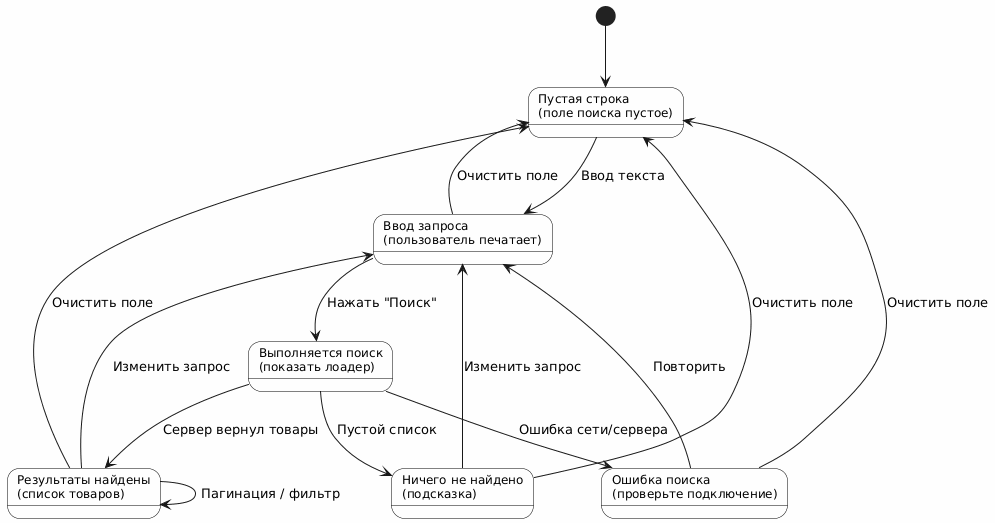

The diagram above was rendered by PlantUML. Its source (embedded in the PNG):
@startuml
skinparam backgroundColor #FEFEFE
skinparam state {
  BackgroundColor №FFFFFF
  BorderColor #000000
  FontName Arial
  FontSize 12
}

[*] --> Empty

state "Пустая строка\n(поле поиска пустое)" as Empty
state "Ввод запроса\n(пользователь печатает)" as Typing
state "Выполняется поиск\n(показать лоадер)" as Searching
state "Результаты найдены\n(список товаров)" as WithResults
state "Ничего не найдено\n(подсказка)" as EmptyResults
state "Ошибка поиска\n(проверьте подключение)" as Error

Empty --> Typing : Ввод текста
Typing --> Searching : Нажать "Поиск"
Typing --> Empty : Очистить поле

Searching --> WithResults : Сервер вернул товары
Searching --> EmptyResults : Пустой список
Searching --> Error : Ошибка сети/сервера

WithResults --> Typing : Изменить запрос
WithResults --> Empty : Очистить поле
WithResults --> WithResults : Пагинация / фильтр

EmptyResults --> Typing : Изменить запрос
EmptyResults --> Empty : Очистить поле

Error --> Typing : Повторить
Error --> Empty : Очистить поле
@enduml